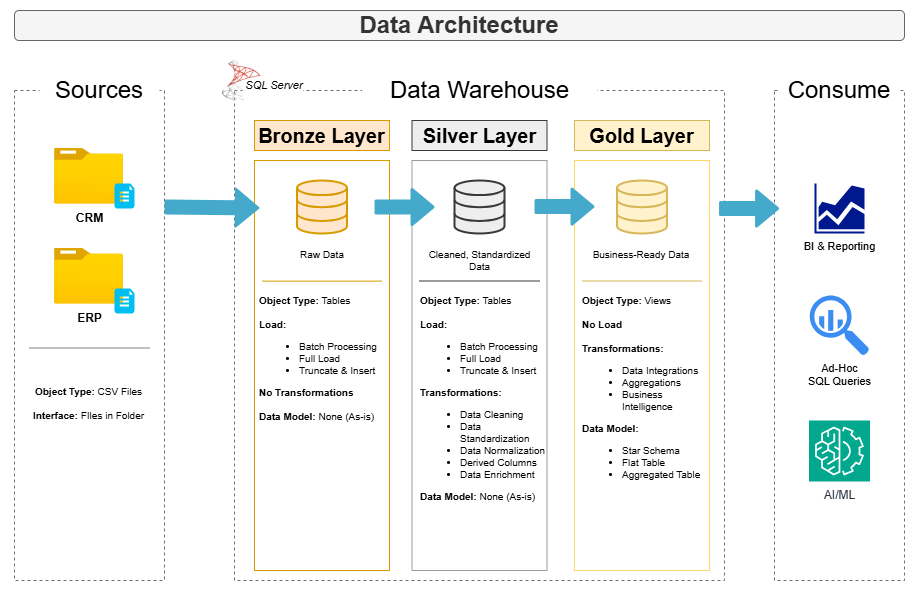

The diagram above was exported from draw.io. Its source (the exported page's mxGraphModel, read from the mxfile embedded in the PNG):
<mxGraphModel dx="913" dy="1402" grid="1" gridSize="10" guides="1" tooltips="1" connect="1" arrows="0" fold="1" page="1" pageScale="1" pageWidth="850" pageHeight="1100" math="0" shadow="0">
  <root>
    <mxCell id="0" />
    <mxCell id="1" parent="0" />
    <mxCell id="U-KxNgWQAqa3k4yOlJwd-1" value="" style="rounded=0;whiteSpace=wrap;html=1;fillColor=none;dashed=1;strokeColor=#6E6E6E;" parent="1" vertex="1">
      <mxGeometry x="40" y="230" width="150" height="490" as="geometry" />
    </mxCell>
    <mxCell id="U-KxNgWQAqa3k4yOlJwd-2" value="&lt;font style=&quot;font-size: 24px;&quot;&gt;Sources&lt;/font&gt;" style="rounded=0;whiteSpace=wrap;html=1;fillColor=default;strokeColor=none;" parent="1" vertex="1">
      <mxGeometry x="65" y="200" width="120" height="60" as="geometry" />
    </mxCell>
    <mxCell id="U-KxNgWQAqa3k4yOlJwd-4" value="" style="rounded=0;whiteSpace=wrap;html=1;fillColor=none;dashed=1;strokeColor=#6E6E6E;" parent="1" vertex="1">
      <mxGeometry x="260" y="230" width="490" height="490" as="geometry" />
    </mxCell>
    <mxCell id="U-KxNgWQAqa3k4yOlJwd-5" value="&lt;font style=&quot;font-size: 24px;&quot;&gt;Data Warehouse&lt;/font&gt;" style="rounded=0;whiteSpace=wrap;html=1;fillColor=default;strokeColor=none;" parent="1" vertex="1">
      <mxGeometry x="387.5" y="200" width="235" height="60" as="geometry" />
    </mxCell>
    <mxCell id="U-KxNgWQAqa3k4yOlJwd-6" value="" style="rounded=0;whiteSpace=wrap;html=1;fillColor=none;dashed=1;strokeColor=#6E6E6E;" parent="1" vertex="1">
      <mxGeometry x="800" y="230" width="130" height="490" as="geometry" />
    </mxCell>
    <mxCell id="U-KxNgWQAqa3k4yOlJwd-7" value="&lt;font style=&quot;font-size: 24px;&quot;&gt;Consume&lt;/font&gt;" style="rounded=0;whiteSpace=wrap;html=1;fillColor=default;strokeColor=none;" parent="1" vertex="1">
      <mxGeometry x="804.55" y="200" width="120" height="60" as="geometry" />
    </mxCell>
    <mxCell id="U-KxNgWQAqa3k4yOlJwd-8" value="Bronze Layer" style="rounded=0;whiteSpace=wrap;html=1;fillColor=#ffe6cc;strokeColor=#d79b00;fontSize=20;fontStyle=1" parent="1" vertex="1">
      <mxGeometry x="280" y="260" width="135" height="30" as="geometry" />
    </mxCell>
    <mxCell id="U-KxNgWQAqa3k4yOlJwd-9" value="" style="rounded=0;whiteSpace=wrap;html=1;fontSize=20;fillColor=none;strokeColor=#d79b00;" parent="1" vertex="1">
      <mxGeometry x="280" y="300" width="135" height="410" as="geometry" />
    </mxCell>
    <mxCell id="U-KxNgWQAqa3k4yOlJwd-10" value="" style="rounded=0;whiteSpace=wrap;html=1;fontSize=20;fillColor=none;strokeColor=#9C9C9C;" parent="1" vertex="1">
      <mxGeometry x="437.5" y="300" width="135" height="410" as="geometry" />
    </mxCell>
    <mxCell id="U-KxNgWQAqa3k4yOlJwd-11" value="Silver Layer" style="rounded=0;whiteSpace=wrap;html=1;fillColor=#eeeeee;strokeColor=#36393d;fontSize=20;fontStyle=1" parent="1" vertex="1">
      <mxGeometry x="437.5" y="260" width="135" height="30" as="geometry" />
    </mxCell>
    <mxCell id="U-KxNgWQAqa3k4yOlJwd-13" value="Gold Layer" style="rounded=0;whiteSpace=wrap;html=1;fillColor=#fff2cc;strokeColor=#d6b656;fontSize=20;fontStyle=1" parent="1" vertex="1">
      <mxGeometry x="600" y="260" width="135" height="30" as="geometry" />
    </mxCell>
    <mxCell id="U-KxNgWQAqa3k4yOlJwd-14" value="" style="rounded=0;whiteSpace=wrap;html=1;fontSize=10;fillColor=none;strokeColor=#FFD966;" parent="1" vertex="1">
      <mxGeometry x="600" y="300" width="135" height="410" as="geometry" />
    </mxCell>
    <mxCell id="U-KxNgWQAqa3k4yOlJwd-16" value="&lt;b&gt;CRM&lt;/b&gt;" style="image;aspect=fixed;html=1;points=[];align=center;fontSize=12;image=img/lib/azure2/general/Folder_Blank.svg;" parent="1" vertex="1">
      <mxGeometry x="80" y="287.5" width="69" height="56.00000000000001" as="geometry" />
    </mxCell>
    <mxCell id="U-KxNgWQAqa3k4yOlJwd-18" value="" style="verticalLabelPosition=bottom;html=1;verticalAlign=top;align=center;strokeColor=none;fillColor=#00BEF2;shape=mxgraph.azure.file_2;pointerEvents=1;" parent="1" vertex="1">
      <mxGeometry x="140" y="323" width="20" height="25" as="geometry" />
    </mxCell>
    <mxCell id="U-KxNgWQAqa3k4yOlJwd-19" value="&lt;b&gt;ERP&lt;/b&gt;" style="image;aspect=fixed;html=1;points=[];align=center;fontSize=12;image=img/lib/azure2/general/Folder_Blank.svg;" parent="1" vertex="1">
      <mxGeometry x="80" y="387.5" width="69" height="56.00000000000001" as="geometry" />
    </mxCell>
    <mxCell id="U-KxNgWQAqa3k4yOlJwd-20" value="" style="verticalLabelPosition=bottom;html=1;verticalAlign=top;align=center;strokeColor=none;fillColor=#00BEF2;shape=mxgraph.azure.file_2;pointerEvents=1;" parent="1" vertex="1">
      <mxGeometry x="140" y="428" width="20" height="25" as="geometry" />
    </mxCell>
    <mxCell id="U-KxNgWQAqa3k4yOlJwd-23" value="" style="endArrow=none;html=1;rounded=0;fillColor=#f5f5f5;strokeColor=#858585;" parent="1" edge="1">
      <mxGeometry width="50" height="50" relative="1" as="geometry">
        <mxPoint x="55" y="487.5" as="sourcePoint" />
        <mxPoint x="175" y="487.5" as="targetPoint" />
      </mxGeometry>
    </mxCell>
    <mxCell id="U-KxNgWQAqa3k4yOlJwd-25" value="&lt;b&gt;Object&amp;nbsp;Type:&lt;/b&gt;&amp;nbsp;CSV Files&lt;div&gt;&lt;br&gt;&lt;div&gt;&lt;b&gt;Interface:&lt;/b&gt;&amp;nbsp;FIles in Folder&lt;/div&gt;&lt;/div&gt;" style="text;html=1;align=center;verticalAlign=middle;whiteSpace=wrap;rounded=0;fontSize=10;" parent="1" vertex="1">
      <mxGeometry x="35.25" y="527.5" width="159.5" height="30" as="geometry" />
    </mxCell>
    <mxCell id="U-KxNgWQAqa3k4yOlJwd-27" value="" style="html=1;verticalLabelPosition=bottom;align=center;labelBackgroundColor=#ffffff;verticalAlign=top;strokeWidth=2;strokeColor=#d79b00;shadow=0;dashed=0;shape=mxgraph.ios7.icons.data;fillColor=#ffe6cc;" parent="1" vertex="1">
      <mxGeometry x="322.5" y="320" width="50" height="53" as="geometry" />
    </mxCell>
    <mxCell id="U-KxNgWQAqa3k4yOlJwd-28" value="" style="html=1;verticalLabelPosition=bottom;align=center;labelBackgroundColor=#ffffff;verticalAlign=top;strokeWidth=2;strokeColor=#36393d;shadow=0;dashed=0;shape=mxgraph.ios7.icons.data;fillColor=#eeeeee;" parent="1" vertex="1">
      <mxGeometry x="480" y="320" width="50" height="53" as="geometry" />
    </mxCell>
    <mxCell id="U-KxNgWQAqa3k4yOlJwd-29" value="" style="html=1;verticalLabelPosition=bottom;align=center;labelBackgroundColor=#ffffff;verticalAlign=top;strokeWidth=2;strokeColor=#d6b656;shadow=0;dashed=0;shape=mxgraph.ios7.icons.data;fillColor=#fff2cc;" parent="1" vertex="1">
      <mxGeometry x="642.5" y="320" width="50" height="53" as="geometry" />
    </mxCell>
    <mxCell id="U-KxNgWQAqa3k4yOlJwd-33" style="edgeStyle=orthogonalEdgeStyle;shape=flexArrow;curved=0;rounded=1;orthogonalLoop=1;jettySize=auto;html=1;exitX=1;exitY=0.5;exitDx=0;exitDy=0;entryX=0.033;entryY=0.429;entryDx=0;entryDy=0;entryPerimeter=0;shadow=0;strokeColor=light-dark(#44a9ca, #ededed);strokeWidth=3;align=center;verticalAlign=middle;fontFamily=Helvetica;fontSize=11;fontColor=default;labelBackgroundColor=default;endArrow=classic;fillColor=#44A9CA;" parent="1" edge="1">
      <mxGeometry relative="1" as="geometry">
        <mxPoint x="190" y="346.5" as="sourcePoint" />
        <mxPoint x="284.45500000000015" y="347.3900000000001" as="targetPoint" />
      </mxGeometry>
    </mxCell>
    <mxCell id="U-KxNgWQAqa3k4yOlJwd-34" style="edgeStyle=orthogonalEdgeStyle;shape=flexArrow;curved=0;rounded=1;orthogonalLoop=1;jettySize=auto;html=1;shadow=0;strokeColor=light-dark(#44a9ca, #ededed);strokeWidth=3;align=center;verticalAlign=middle;fontFamily=Helvetica;fontSize=11;fontColor=default;labelBackgroundColor=default;endArrow=classic;fillColor=#44A9CA;" parent="1" edge="1">
      <mxGeometry relative="1" as="geometry">
        <mxPoint x="400" y="346.5" as="sourcePoint" />
        <mxPoint x="460" y="346.5" as="targetPoint" />
      </mxGeometry>
    </mxCell>
    <mxCell id="U-KxNgWQAqa3k4yOlJwd-35" style="edgeStyle=orthogonalEdgeStyle;shape=flexArrow;curved=0;rounded=1;orthogonalLoop=1;jettySize=auto;html=1;shadow=0;strokeColor=light-dark(#44a9ca, #ededed);strokeWidth=3;align=center;verticalAlign=middle;fontFamily=Helvetica;fontSize=11;fontColor=default;labelBackgroundColor=default;endArrow=classic;fillColor=#44A9CA;" parent="1" edge="1">
      <mxGeometry relative="1" as="geometry">
        <mxPoint x="560" y="346.07" as="sourcePoint" />
        <mxPoint x="620" y="346.07" as="targetPoint" />
      </mxGeometry>
    </mxCell>
    <mxCell id="U-KxNgWQAqa3k4yOlJwd-38" value="&lt;font&gt;Raw Data&lt;/font&gt;" style="text;html=1;align=center;verticalAlign=top;whiteSpace=wrap;rounded=0;fontFamily=Helvetica;fontSize=10;fontColor=default;labelBackgroundColor=default;" parent="1" vertex="1">
      <mxGeometry x="311.5" y="381.5" width="72" height="30" as="geometry" />
    </mxCell>
    <mxCell id="U-KxNgWQAqa3k4yOlJwd-39" value="&lt;font&gt;Cleaned, Standardized Data&lt;/font&gt;" style="text;html=1;align=center;verticalAlign=top;whiteSpace=wrap;rounded=0;fontFamily=Helvetica;fontSize=10;fontColor=default;labelBackgroundColor=default;" parent="1" vertex="1">
      <mxGeometry x="449.5" y="381.5" width="111" height="30" as="geometry" />
    </mxCell>
    <mxCell id="U-KxNgWQAqa3k4yOlJwd-40" value="&lt;font&gt;Business-Ready Data&lt;/font&gt;" style="text;html=1;align=center;verticalAlign=top;whiteSpace=wrap;rounded=0;fontFamily=Helvetica;fontSize=10;fontColor=default;labelBackgroundColor=default;" parent="1" vertex="1">
      <mxGeometry x="613.25" y="381.5" width="108.5" height="30" as="geometry" />
    </mxCell>
    <mxCell id="U-KxNgWQAqa3k4yOlJwd-41" value="" style="endArrow=none;html=1;rounded=0;fillColor=#ffe6cc;strokeColor=#d79b00;" parent="1" edge="1">
      <mxGeometry width="50" height="50" relative="1" as="geometry">
        <mxPoint x="287.5" y="420.63" as="sourcePoint" />
        <mxPoint x="407.5" y="420.63" as="targetPoint" />
      </mxGeometry>
    </mxCell>
    <mxCell id="U-KxNgWQAqa3k4yOlJwd-42" value="" style="endArrow=none;html=1;rounded=0;fillColor=#eeeeee;strokeColor=#36393d;" parent="1" edge="1">
      <mxGeometry width="50" height="50" relative="1" as="geometry">
        <mxPoint x="445" y="420.5" as="sourcePoint" />
        <mxPoint x="565" y="420.5" as="targetPoint" />
      </mxGeometry>
    </mxCell>
    <mxCell id="U-KxNgWQAqa3k4yOlJwd-43" value="" style="endArrow=none;html=1;rounded=0;fillColor=#fff2cc;strokeColor=#d6b656;" parent="1" edge="1">
      <mxGeometry width="50" height="50" relative="1" as="geometry">
        <mxPoint x="607.5" y="420.5" as="sourcePoint" />
        <mxPoint x="727.5" y="420.5" as="targetPoint" />
      </mxGeometry>
    </mxCell>
    <mxCell id="U-KxNgWQAqa3k4yOlJwd-44" value="&lt;div style=&quot;&quot;&gt;&lt;b style=&quot;background-color: transparent; color: light-dark(rgb(0, 0, 0), rgb(255, 255, 255));&quot;&gt;Object&amp;nbsp;Type:&lt;/b&gt;&lt;span style=&quot;background-color: transparent; color: light-dark(rgb(0, 0, 0), rgb(255, 255, 255));&quot;&gt;&amp;nbsp;Tables&lt;/span&gt;&lt;/div&gt;&lt;div&gt;&lt;div style=&quot;&quot;&gt;&lt;br&gt;&lt;/div&gt;&lt;div style=&quot;&quot;&gt;&lt;b&gt;Load:&lt;/b&gt;&lt;/div&gt;&lt;div style=&quot;&quot;&gt;&lt;ul&gt;&lt;li style=&quot;&quot;&gt;&lt;span style=&quot;background-color: transparent; color: light-dark(rgb(0, 0, 0), rgb(255, 255, 255));&quot;&gt;Batch Processing&lt;/span&gt;&lt;/li&gt;&lt;li style=&quot;&quot;&gt;&lt;span style=&quot;background-color: transparent; color: light-dark(rgb(0, 0, 0), rgb(255, 255, 255));&quot;&gt;Full Load&amp;nbsp;&lt;/span&gt;&lt;/li&gt;&lt;li style=&quot;&quot;&gt;&lt;span style=&quot;background-color: transparent; color: light-dark(rgb(0, 0, 0), rgb(255, 255, 255));&quot;&gt;Truncate &amp;amp; Insert&lt;/span&gt;&lt;/li&gt;&lt;/ul&gt;&lt;b style=&quot;background-color: transparent; color: light-dark(rgb(0, 0, 0), rgb(255, 255, 255));&quot;&gt;&lt;div style=&quot;&quot;&gt;&lt;b style=&quot;background-color: transparent; color: light-dark(rgb(0, 0, 0), rgb(255, 255, 255));&quot;&gt;No Transformations&lt;/b&gt;&lt;/div&gt;&lt;/b&gt;&lt;/div&gt;&lt;/div&gt;&lt;div style=&quot;&quot;&gt;&lt;b&gt;&lt;br&gt;&lt;/b&gt;&lt;/div&gt;&lt;div style=&quot;&quot;&gt;&lt;b&gt;Data Model: &lt;/b&gt;None (As-is)&lt;/div&gt;" style="text;html=1;align=left;verticalAlign=top;whiteSpace=wrap;rounded=0;fontSize=10;" parent="1" vertex="1">
      <mxGeometry x="283" y="428" width="129" height="140" as="geometry" />
    </mxCell>
    <mxCell id="U-KxNgWQAqa3k4yOlJwd-45" value="&lt;div style=&quot;&quot;&gt;&lt;b style=&quot;background-color: transparent; color: light-dark(rgb(0, 0, 0), rgb(255, 255, 255));&quot;&gt;Object&amp;nbsp;Type:&lt;/b&gt;&lt;span style=&quot;background-color: transparent; color: light-dark(rgb(0, 0, 0), rgb(255, 255, 255));&quot;&gt;&amp;nbsp;Tables&lt;/span&gt;&lt;/div&gt;&lt;div&gt;&lt;div style=&quot;&quot;&gt;&lt;br&gt;&lt;/div&gt;&lt;div style=&quot;&quot;&gt;&lt;b&gt;Load:&lt;/b&gt;&lt;/div&gt;&lt;div style=&quot;&quot;&gt;&lt;ul&gt;&lt;li style=&quot;&quot;&gt;&lt;span style=&quot;background-color: transparent; color: light-dark(rgb(0, 0, 0), rgb(255, 255, 255));&quot;&gt;Batch Processing&lt;/span&gt;&lt;/li&gt;&lt;li style=&quot;&quot;&gt;&lt;span style=&quot;background-color: transparent; color: light-dark(rgb(0, 0, 0), rgb(255, 255, 255));&quot;&gt;Full Load&amp;nbsp;&lt;/span&gt;&lt;/li&gt;&lt;li style=&quot;&quot;&gt;&lt;span style=&quot;background-color: transparent; color: light-dark(rgb(0, 0, 0), rgb(255, 255, 255));&quot;&gt;Truncate &amp;amp; Insert&lt;/span&gt;&lt;/li&gt;&lt;b style=&quot;color: light-dark(rgb(0, 0, 0), rgb(255, 255, 255)); background-color: transparent;&quot;&gt;&lt;/b&gt;&lt;/ul&gt;&lt;/div&gt;&lt;/div&gt;&lt;div&gt;&lt;div style=&quot;&quot;&gt;&lt;b&gt;Transformations:&lt;/b&gt;&lt;/div&gt;&lt;/div&gt;&lt;div style=&quot;&quot;&gt;&lt;ul&gt;&lt;li&gt;Data Cleaning&lt;/li&gt;&lt;li&gt;Data Standardization&lt;/li&gt;&lt;li&gt;Data Normalization&lt;/li&gt;&lt;li&gt;Derived Columns&lt;/li&gt;&lt;li&gt;Data Enrichment&lt;/li&gt;&lt;/ul&gt;&lt;/div&gt;&lt;div style=&quot;&quot;&gt;&lt;b&gt;Data Model: &lt;/b&gt;None (As-is)&lt;/div&gt;" style="text;html=1;align=left;verticalAlign=top;whiteSpace=wrap;rounded=0;fontSize=10;" parent="1" vertex="1">
      <mxGeometry x="443.5" y="428" width="129" height="150" as="geometry" />
    </mxCell>
    <mxCell id="U-KxNgWQAqa3k4yOlJwd-46" value="&lt;div style=&quot;&quot;&gt;&lt;b style=&quot;background-color: transparent; color: light-dark(rgb(0, 0, 0), rgb(255, 255, 255));&quot;&gt;Object&amp;nbsp;Type:&lt;/b&gt;&lt;span style=&quot;background-color: transparent; color: light-dark(rgb(0, 0, 0), rgb(255, 255, 255));&quot;&gt;&amp;nbsp;Views&lt;/span&gt;&lt;/div&gt;&lt;div&gt;&lt;div style=&quot;&quot;&gt;&lt;br&gt;&lt;/div&gt;&lt;div style=&quot;&quot;&gt;&lt;b&gt;No Load&lt;/b&gt;&lt;/div&gt;&lt;div style=&quot;&quot;&gt;&lt;b&gt;&lt;br&gt;&lt;/b&gt;&lt;/div&gt;&lt;div style=&quot;&quot;&gt;&lt;b&gt;Transformations:&lt;/b&gt;&lt;/div&gt;&lt;div style=&quot;&quot;&gt;&lt;ul&gt;&lt;li style=&quot;&quot;&gt;&lt;span style=&quot;background-color: transparent; color: light-dark(rgb(0, 0, 0), rgb(255, 255, 255));&quot;&gt;Data Integrations&lt;/span&gt;&lt;/li&gt;&lt;li style=&quot;&quot;&gt;&lt;span style=&quot;background-color: transparent; color: light-dark(rgb(0, 0, 0), rgb(255, 255, 255));&quot;&gt;Aggregations&lt;/span&gt;&lt;/li&gt;&lt;li style=&quot;&quot;&gt;Business Intelligence&lt;/li&gt;&lt;/ul&gt;&lt;/div&gt;&lt;/div&gt;&lt;div style=&quot;&quot;&gt;&lt;b&gt;Data Model:&lt;/b&gt;&lt;/div&gt;&lt;div style=&quot;&quot;&gt;&lt;ul&gt;&lt;li&gt;Star Schema&lt;/li&gt;&lt;li&gt;Flat Table&lt;/li&gt;&lt;li&gt;Aggregated Table&lt;/li&gt;&lt;/ul&gt;&lt;/div&gt;" style="text;html=1;align=left;verticalAlign=top;whiteSpace=wrap;rounded=0;fontSize=10;" parent="1" vertex="1">
      <mxGeometry x="606" y="428" width="129" height="222" as="geometry" />
    </mxCell>
    <mxCell id="U-KxNgWQAqa3k4yOlJwd-49" value="BI &amp;amp; Reporting" style="sketch=0;aspect=fixed;pointerEvents=1;shadow=0;dashed=0;html=1;strokeColor=none;labelPosition=center;verticalLabelPosition=bottom;verticalAlign=top;align=center;fillColor=#00188D;shape=mxgraph.mscae.general.graph;fontFamily=Helvetica;fontSize=11;fontColor=default;labelBackgroundColor=default;" parent="1" vertex="1">
      <mxGeometry x="840" y="323" width="50" height="50" as="geometry" />
    </mxCell>
    <mxCell id="U-KxNgWQAqa3k4yOlJwd-50" value="Ad-Hoc&lt;div&gt;SQL Queries&lt;/div&gt;" style="sketch=0;html=1;aspect=fixed;strokeColor=none;shadow=0;fillColor=#3B8DF1;verticalAlign=top;labelPosition=center;verticalLabelPosition=bottom;shape=mxgraph.gcp2.big_query;fontFamily=Helvetica;fontSize=11;fontColor=default;labelBackgroundColor=default;" parent="1" vertex="1">
      <mxGeometry x="835.3" y="435" width="59.4" height="60" as="geometry" />
    </mxCell>
    <mxCell id="U-KxNgWQAqa3k4yOlJwd-52" value="AI/ML" style="sketch=0;points=[[0,0,0],[0.25,0,0],[0.5,0,0],[0.75,0,0],[1,0,0],[0,1,0],[0.25,1,0],[0.5,1,0],[0.75,1,0],[1,1,0],[0,0.25,0],[0,0.5,0],[0,0.75,0],[1,0.25,0],[1,0.5,0],[1,0.75,0]];outlineConnect=0;fontColor=#232F3E;fillColor=#01A88D;strokeColor=#ffffff;dashed=0;verticalLabelPosition=bottom;verticalAlign=top;align=center;html=1;fontSize=12;fontStyle=0;aspect=fixed;shape=mxgraph.aws4.resourceIcon;resIcon=mxgraph.aws4.machine_learning;fontFamily=Helvetica;labelBackgroundColor=default;" parent="1" vertex="1">
      <mxGeometry x="834.5" y="560" width="61" height="61" as="geometry" />
    </mxCell>
    <mxCell id="U-KxNgWQAqa3k4yOlJwd-53" value="" style="shape=image;verticalLabelPosition=bottom;labelBackgroundColor=default;verticalAlign=top;aspect=fixed;imageAspect=0;image=data:image/png,(base64 omitted: 13816 chars);clipPath=inset(10.94% 10.94% 35.94% 10.94%);" parent="1" vertex="1">
      <mxGeometry x="230" y="200" width="58.82" height="40" as="geometry" />
    </mxCell>
    <mxCell id="U-KxNgWQAqa3k4yOlJwd-54" value="&lt;i&gt;SQL Server&lt;/i&gt;" style="text;html=1;align=center;verticalAlign=middle;whiteSpace=wrap;rounded=0;fontFamily=Helvetica;fontSize=11;fontColor=default;labelBackgroundColor=default;" parent="1" vertex="1">
      <mxGeometry x="270" y="220" width="60" height="10" as="geometry" />
    </mxCell>
    <mxCell id="wiTauKN2mFrxhFEEegL8-1" style="edgeStyle=orthogonalEdgeStyle;shape=flexArrow;curved=0;rounded=1;orthogonalLoop=1;jettySize=auto;html=1;shadow=0;strokeColor=light-dark(#44a9ca, #ededed);strokeWidth=3;align=center;verticalAlign=middle;fontFamily=Helvetica;fontSize=11;fontColor=default;labelBackgroundColor=default;endArrow=classic;fillColor=#44A9CA;" edge="1" parent="1">
      <mxGeometry relative="1" as="geometry">
        <mxPoint x="744.55" y="348" as="sourcePoint" />
        <mxPoint x="804.55" y="348" as="targetPoint" />
      </mxGeometry>
    </mxCell>
    <mxCell id="wiTauKN2mFrxhFEEegL8-2" value="Data Architecture" style="text;html=1;align=center;verticalAlign=middle;whiteSpace=wrap;rounded=1;fontSize=24;fontStyle=1;fillColor=#f5f5f5;fontColor=#333333;strokeColor=#666666;" vertex="1" parent="1">
      <mxGeometry x="40" y="150" width="890" height="30" as="geometry" />
    </mxCell>
  </root>
</mxGraphModel>